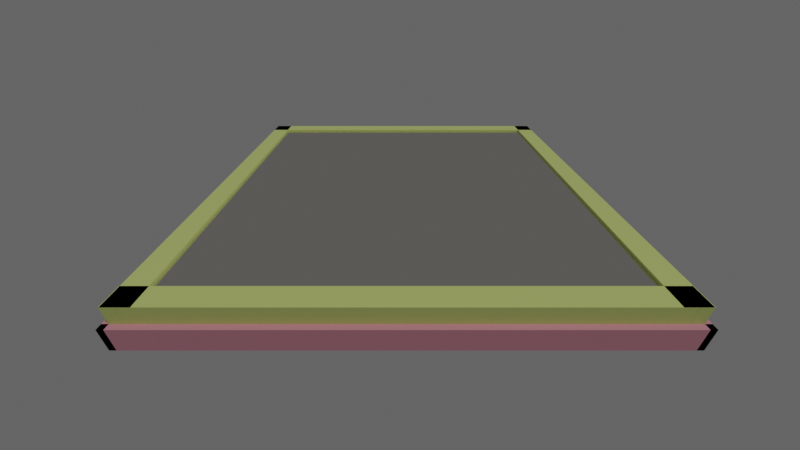 # Source: pool.blend  (saved by Blender 3.0.42; exported with 4.5.12 LTS)
import bpy
from mathutils import Matrix  # noqa: F401  (used for matrix-valued properties, if any)

bpy.ops.wm.read_factory_settings(use_empty=True)
scene = bpy.context.scene
scene.name = 'Scene'

# ---- collections
col_collection = bpy.data.collections.new('Collection'); scene.collection.children.link(col_collection)

# ---- materials (node trees are filled in below, after node groups)
mat_material_001 = bpy.data.materials.new('Material.001')
mat_material_001.use_transparent_shadow = False
mat_material_003 = bpy.data.materials.new('Material.003')
mat_material_003.use_transparent_shadow = False
mat_material_002 = bpy.data.materials.new('Material.002')
mat_material_002.use_transparent_shadow = False
mat_material_002.refraction_depth = 10.0

# ---- material node trees
mat_material_001.use_nodes = True; mat_material_001.node_tree.nodes.clear()
_N = mat_material_001.node_tree.nodes; _L = mat_material_001.node_tree.links
n0 = _N.new('ShaderNodeBsdfPrincipled'); n0.name = 'Principled BSDF'; n0.location = (10, 300)
n0.distribution = 'GGX'
n0.subsurface_method = 'BURLEY'
n0.inputs[0].default_value = (0.8, 0.3207, 0.4091, 1.0)
n0.inputs[1].default_value = 0.08257
n0.inputs[2].default_value = 0.2706
n0.inputs[3].default_value = 1.45
n0.inputs[13].default_value = 0.5917
n0.inputs[14].default_value = (0.963, 0.8742, 0.8906, 1.0)
n0.inputs[27].default_value = (0.0, 0.0, 0.0, 1.0)
n0.inputs[28].default_value = 1.0
n1 = _N.new('ShaderNodeOutputMaterial'); n1.name = 'Material Output'; n1.location = (300, 300)
_L.new(n0.outputs[0], n1.inputs[0])
n1.is_active_output = True
mat_material_003.use_nodes = True; mat_material_003.node_tree.nodes.clear()
_N = mat_material_003.node_tree.nodes; _L = mat_material_003.node_tree.links
n0 = _N.new('ShaderNodeBsdfPrincipled'); n0.name = 'Principled BSDF'; n0.location = (10, 300)
n0.distribution = 'GGX'
n0.subsurface_method = 'RANDOM_WALK_SKIN'
n0.inputs[0].default_value = (0.675, 0.8, 0.233, 1.0)
n0.inputs[3].default_value = 1.45
n0.inputs[27].default_value = (0.0, 0.0, 0.0, 1.0)
n0.inputs[28].default_value = 1.0
n1 = _N.new('ShaderNodeOutputMaterial'); n1.name = 'Material Output'; n1.location = (300, 300)
_L.new(n0.outputs[0], n1.inputs[0])
n1.is_active_output = True
mat_material_002.use_nodes = True; mat_material_002.node_tree.nodes.clear()
_N = mat_material_002.node_tree.nodes; _L = mat_material_002.node_tree.links
n0 = _N.new('ShaderNodeMix'); n0.name = 'Mix'; n0.location = (147, 169)
n0.data_type = 'RGBA'
n0.inputs[0].default_value = 0.04
n1 = _N.new('ShaderNodeMath'); n1.name = 'Math'; n1.location = (-120, 177)
n1.operation = 'MULTIPLY'
n1.inputs[1].default_value = 0.3
n2 = _N.new('ShaderNodeMath'); n2.name = 'Math.001'; n2.location = (-112, -90)
n2.operation = 'MULTIPLY'
n2.inputs[0].default_value = 0.05
n3 = _N.new('ShaderNodeOutputMaterial'); n3.name = 'Material Output'; n3.location = (193, 395)
n4 = _N.new('ShaderNodeBsdfAnisotropic'); n4.name = 'Glossy BSDF'; n4.location = (-147, 393)
n4.distribution = 'GGX'
n4.inputs[0].default_value = (0.8, 0.7646, 0.7148, 1.0)
n4.inputs[1].default_value = 0.005
n5 = _N.new('ShaderNodeTexNoise'); n5.name = 'Noise Texture'; n5.location = (-366, 193)
n5.inputs[2].default_value = 0.0
n5.inputs[3].default_value = 100.0
n5.inputs[4].default_value = 0.0
n6 = _N.new('ShaderNodeTexWave'); n6.name = 'Wave Texture'; n6.location = (-373, -65)
n6.wave_type = 'RINGS'
n6.rings_direction = 'SPHERICAL'
n6.wave_profile = 'TRI'
n6.inputs[1].default_value = 50.0
n6.inputs[2].default_value = 2.5
n6.inputs[3].default_value = 100.0
n6.inputs[5].default_value = 0.0
n7 = _N.new('ShaderNodeBsdfAnisotropic'); n7.name = 'Glossy BSDF.001'; n7.location = (-7, 370)
n7.distribution = 'GGX'
n7.inputs[1].default_value = 0.05
n8 = _N.new('ShaderNodeTexCoord'); n8.name = 'Texture Coordinate'; n8.location = (-197, 445)
_L.new(n1.outputs[0], n0.inputs[6])
_L.new(n2.outputs[0], n0.inputs[7])
_L.new(n6.outputs[1], n2.inputs[1])
_L.new(n5.outputs[0], n1.inputs[0])
_L.new(n4.outputs[0], n3.inputs[0])
_L.new(n0.outputs[2], n3.inputs[2])
_L.new(n7.outputs[0], n3.inputs[1])
_L.new(n8.outputs[6], n7.inputs[4])
n3.is_active_output = True

# ---- world
world_world = bpy.data.worlds.new('World'); scene.world = world_world
world_world.use_nodes = True; world_world.node_tree.nodes.clear()
_N = world_world.node_tree.nodes; _L = world_world.node_tree.links
n0 = _N.new('ShaderNodeOutputWorld'); n0.name = 'World Output'; n0.location = (300, 300)
n1 = _N.new('ShaderNodeBackground'); n1.name = 'Background'; n1.location = (10, 300)
n1.inputs[0].default_value = (0.1055, 0.1055, 0.1055, 1.0)
_L.new(n1.outputs[0], n0.inputs[0])
n0.is_active_output = True
world_world.color = (0.05088, 0.05088, 0.05088)
world_world.use_sun_shadow = False
world_world.sun_shadow_jitter_overblur = 0.0

# ---- cameras
cam_camera_002 = bpy.data.cameras.new('Camera.002')
cam_camera_002.lens = 15.84

# ---- lights
light_sun_001 = bpy.data.lights.new('Sun.001', 'SUN')
light_sun_001.transmission_factor = 0.0
light_sun_001.energy = 1.0
light_sun_001.shadow_soft_size = 0.125

# ---- meshes
me_cube_002 = bpy.data.meshes.new('Cube.002')
me_cube_002.from_pydata([(-1.0, -1.0, -1.0), (-1.0, -1.0, 1.0), (-1.0, 1.0, -1.0), (-1.0, 1.0, 1.0), (1.0, -1.0, -1.0), (1.0, -1.0, 1.0), (1.0, 1.0, -1.0), (1.0, 1.0, 1.0), (-1.0, 1.0, -1.0), (1.0, 1.0, -1.0), (-1.0, -159.0, -1.0), (1.0, -159.0, -1.0), (-1.0, -159.0, -1.0), (-1.0, -159.0, 1.0), (-1.0, -157.0, -1.0), (-1.0, -157.0, 1.0), (1.0, -159.0, -1.0), (1.0, -159.0, 1.0), (1.0, -157.0, -1.0), (1.0, -157.0, 1.0), (0.975, 1.0, -1.0), (0.975, 1.0, 1.0), (0.975, -159.0, -1.0), (0.975, -159.0, 1.0), (1.0, 1.0, -1.0), (1.0, 1.0, 1.0), (1.0, -159.0, -1.0), (1.0, -159.0, 1.0), (-1.0, 1.0, -1.0), (-1.0, 1.0, 1.0), (-1.0, -159.0, -1.0), (-1.0, -159.0, 1.0), (-0.975, 1.0, -1.0), (-0.975, 1.0, 1.0), (-0.975, -159.0, -1.0), (-0.975, -159.0, 1.0)], [], [(0, 1, 3, 2), (2, 3, 7, 6), (6, 7, 5, 4), (4, 5, 1, 0), (2, 6, 4, 0), (7, 3, 1, 5), (8, 9, 11, 10), (12, 13, 15, 14), (14, 15, 19, 18), (18, 19, 17, 16), (16, 17, 13, 12), (14, 18, 16, 12), (19, 15, 13, 17), (20, 21, 23, 22), (22, 23, 27, 26), (26, 27, 25, 24), (24, 25, 21, 20), (22, 26, 24, 20), (27, 23, 21, 25), (28, 29, 31, 30), (30, 31, 35, 34), (34, 35, 33, 32), (32, 33, 29, 28), (30, 34, 32, 28), (35, 31, 29, 33)])
_uv = me_cube_002.uv_layers.new(name='UVMap')
_uv.uv.foreach_set('vector', [0.375, 0.0, 0.625, 0.0, 0.625, 0.25, 0.375, 0.25, 0.375, 0.25, 0.625, 0.25, 0.625, 0.5, 0.375, 0.5, 0.375, 0.5, 0.625, 0.5, 0.625, 0.75, 0.375, 0.75, 0.375, 0.75, 0.625, 0.75, 0.625, 1.0, 0.375, 1.0, 0.125, 0.5, 0.375, 0.5, 0.375, 0.75, 0.125, 0.75, 0.625, 0.5, 0.875, 0.5, 0.875, 0.75, 0.625, 0.75, 0.0, 0.0, 1.0, 0.0, 1.0, 1.0, 0.0, 1.0, 0.375, 0.0, 0.625, 0.0, 0.625, 0.25, 0.375, 0.25, 0.375, 0.25, 0.625, 0.25, 0.625, 0.5, 0.375, 0.5, 0.375, 0.5, 0.625, 0.5, 0.625, 0.75, 0.375, 0.75, 0.375, 0.75, 0.625, 0.75, 0.625, 1.0, 0.375, 1.0, 0.125, 0.5, 0.375, 0.5, 0.375, 0.75, 0.125, 0.75, 0.625, 0.5, 0.875, 0.5, 0.875, 0.75, 0.625, 0.75, 0.375, 0.0, 0.625, 0.0, 0.625, 0.25, 0.375, 0.25, 0.375, 0.25, 0.625, 0.25, 0.625, 0.5, 0.375, 0.5, 0.375, 0.5, 0.625, 0.5, 0.625, 0.75, 0.375, 0.75, 0.375, 0.75, 0.625, 0.75, 0.625, 1.0, 0.375, 1.0, 0.125, 0.5, 0.375, 0.5, 0.375, 0.75, 0.125, 0.75, 0.625, 0.5, 0.875, 0.5, 0.875, 0.75, 0.625, 0.75, 0.375, 0.0, 0.625, 0.0, 0.625, 0.25, 0.375, 0.25, 0.375, 0.25, 0.625, 0.25, 0.625, 0.5, 0.375, 0.5, 0.375, 0.5, 0.625, 0.5, 0.625, 0.75, 0.375, 0.75, 0.375, 0.75, 0.625, 0.75, 0.625, 1.0, 0.375, 1.0, 0.125, 0.5, 0.375, 0.5, 0.375, 0.75, 0.125, 0.75, 0.625, 0.5, 0.875, 0.5, 0.875, 0.75, 0.625, 0.75])
me_cube_002.materials.append(mat_material_001)
me_cube_002.use_remesh_fix_poles = True
me_cube_002.use_remesh_preserve_attributes = False
me_cube_002.update()
me_cube_005 = bpy.data.meshes.new('Cube.005')
me_cube_005.from_pydata([(-1.0, -1.0, -1.0), (-1.0, -1.0, 1.0), (-1.0, 1.0, -1.0), (-1.0, 1.0, 1.0), (1.0, -1.0, -1.0), (1.0, -1.0, 1.0), (1.0, 1.0, -1.0), (1.0, 1.0, 1.0)], [], [(0, 1, 3, 2), (2, 3, 7, 6), (6, 7, 5, 4), (4, 5, 1, 0), (2, 6, 4, 0), (7, 3, 1, 5)])
_uv = me_cube_005.uv_layers.new(name='UVMap')
_uv.uv.foreach_set('vector', [0.375, 0.0, 0.625, 0.0, 0.625, 0.25, 0.375, 0.25, 0.375, 0.25, 0.625, 0.25, 0.625, 0.5, 0.375, 0.5, 0.375, 0.5, 0.625, 0.5, 0.625, 0.75, 0.375, 0.75, 0.375, 0.75, 0.625, 0.75, 0.625, 1.0, 0.375, 1.0, 0.125, 0.5, 0.375, 0.5, 0.375, 0.75, 0.125, 0.75, 0.625, 0.5, 0.875, 0.5, 0.875, 0.75, 0.625, 0.75])
me_cube_005.materials.append(mat_material_003)
me_cube_005.use_remesh_fix_poles = True
me_cube_005.use_remesh_preserve_attributes = False
me_cube_005.update()
me_cube_006 = bpy.data.meshes.new('Cube.006')
me_cube_006.from_pydata([(-1.0, -1.0, -1.0), (-1.0, -1.0, 1.0), (-1.0, 1.0, -1.0), (-1.0, 1.0, 1.0), (1.0, -1.0, -1.0), (1.0, -1.0, 1.0), (1.0, 1.0, -1.0), (1.0, 1.0, 1.0)], [], [(0, 1, 3, 2), (2, 3, 7, 6), (6, 7, 5, 4), (4, 5, 1, 0), (2, 6, 4, 0), (7, 3, 1, 5)])
_uv = me_cube_006.uv_layers.new(name='UVMap')
_uv.uv.foreach_set('vector', [0.375, 0.0, 0.625, 0.0, 0.625, 0.25, 0.375, 0.25, 0.375, 0.25, 0.625, 0.25, 0.625, 0.5, 0.375, 0.5, 0.375, 0.5, 0.625, 0.5, 0.625, 0.75, 0.375, 0.75, 0.375, 0.75, 0.625, 0.75, 0.625, 1.0, 0.375, 1.0, 0.125, 0.5, 0.375, 0.5, 0.375, 0.75, 0.125, 0.75, 0.625, 0.5, 0.875, 0.5, 0.875, 0.75, 0.625, 0.75])
me_cube_006.materials.append(mat_material_003)
me_cube_006.use_remesh_fix_poles = True
me_cube_006.use_remesh_preserve_attributes = False
me_cube_006.update()
me_cube_007 = bpy.data.meshes.new('Cube.007')
me_cube_007.from_pydata([(-1.0, -1.0, -1.0), (-1.0, -1.0, 1.0), (-1.0, 1.0, -1.0), (-1.0, 1.0, 1.0), (1.0, -1.0, -1.0), (1.0, -1.0, 1.0), (1.0, 1.0, -1.0), (1.0, 1.0, 1.0)], [], [(0, 1, 3, 2), (2, 3, 7, 6), (6, 7, 5, 4), (4, 5, 1, 0), (2, 6, 4, 0), (7, 3, 1, 5)])
_uv = me_cube_007.uv_layers.new(name='UVMap')
_uv.uv.foreach_set('vector', [0.375, 0.0, 0.625, 0.0, 0.625, 0.25, 0.375, 0.25, 0.375, 0.25, 0.625, 0.25, 0.625, 0.5, 0.375, 0.5, 0.375, 0.5, 0.625, 0.5, 0.625, 0.75, 0.375, 0.75, 0.375, 0.75, 0.625, 0.75, 0.625, 1.0, 0.375, 1.0, 0.125, 0.5, 0.375, 0.5, 0.375, 0.75, 0.125, 0.75, 0.625, 0.5, 0.875, 0.5, 0.875, 0.75, 0.625, 0.75])
me_cube_007.materials.append(mat_material_003)
me_cube_007.use_remesh_fix_poles = True
me_cube_007.use_remesh_preserve_attributes = False
me_cube_007.update()
me_cube_008 = bpy.data.meshes.new('Cube.008')
me_cube_008.from_pydata([(-1.0, -1.0, -1.0), (-1.0, -1.0, 1.0), (-1.0, 1.0, -1.0), (-1.0, 1.0, 1.0), (1.0, -1.0, -1.0), (1.0, -1.0, 1.0), (1.0, 1.0, -1.0), (1.0, 1.0, 1.0)], [], [(0, 1, 3, 2), (2, 3, 7, 6), (6, 7, 5, 4), (4, 5, 1, 0), (2, 6, 4, 0), (7, 3, 1, 5)])
_uv = me_cube_008.uv_layers.new(name='UVMap')
_uv.uv.foreach_set('vector', [0.375, 0.0, 0.625, 0.0, 0.625, 0.25, 0.375, 0.25, 0.375, 0.25, 0.625, 0.25, 0.625, 0.5, 0.375, 0.5, 0.375, 0.5, 0.625, 0.5, 0.625, 0.75, 0.375, 0.75, 0.375, 0.75, 0.625, 0.75, 0.625, 1.0, 0.375, 1.0, 0.125, 0.5, 0.375, 0.5, 0.375, 0.75, 0.125, 0.75, 0.625, 0.5, 0.875, 0.5, 0.875, 0.75, 0.625, 0.75])
me_cube_008.materials.append(mat_material_003)
me_cube_008.use_remesh_fix_poles = True
me_cube_008.use_remesh_preserve_attributes = False
me_cube_008.update()
me_cube_009 = bpy.data.meshes.new('Cube.009')
me_cube_009.from_pydata([(-1.0, -1.0, -1.0), (-1.0, -1.0, 1.0), (-1.0, 1.0, -1.0), (-1.0, 1.0, 1.0), (1.0, -1.0, -1.0), (1.0, -1.0, 1.0), (1.0, 1.0, -1.0), (1.0, 1.0, 1.0)], [], [(0, 1, 3, 2), (2, 3, 7, 6), (6, 7, 5, 4), (4, 5, 1, 0), (2, 6, 4, 0), (7, 3, 1, 5)])
_uv = me_cube_009.uv_layers.new(name='UVMap')
_uv.uv.foreach_set('vector', [0.375, 0.0, 0.625, 0.0, 0.625, 0.25, 0.375, 0.25, 0.375, 0.25, 0.625, 0.25, 0.625, 0.5, 0.375, 0.5, 0.375, 0.5, 0.625, 0.5, 0.625, 0.75, 0.375, 0.75, 0.375, 0.75, 0.625, 0.75, 0.625, 1.0, 0.375, 1.0, 0.125, 0.5, 0.375, 0.5, 0.375, 0.75, 0.125, 0.75, 0.625, 0.5, 0.875, 0.5, 0.875, 0.75, 0.625, 0.75])
me_cube_009.materials.append(mat_material_002)
me_cube_009.use_remesh_fix_poles = True
me_cube_009.use_remesh_preserve_attributes = False
me_cube_009.update()

# ---- objects
ob_cube_001 = bpy.data.objects.new('Cube.001', me_cube_002)
ob_cube = bpy.data.objects.new('Cube', me_cube_005)
ob_cube_002 = bpy.data.objects.new('Cube.002', me_cube_006)
ob_cube_003 = bpy.data.objects.new('Cube.003', me_cube_007)
ob_cube_004 = bpy.data.objects.new('Cube.004', me_cube_008)
ob_cube_005 = bpy.data.objects.new('Cube.005', me_cube_009)
ob_camera = bpy.data.objects.new('Camera', cam_camera_002)
ob_reflectioncubemap = bpy.data.objects.new('ReflectionCubemap', None)
ob_sun = bpy.data.objects.new('Sun', light_sun_001)

# ---- transforms, parenting, visibility, modifiers, constraints
ob_cube_001.location = (0.0, -19.75, 0.0)
ob_cube_001.scale = (20.0, -0.25, 1.0)
ob_cube_001.lock_location = (True, True, True)
ob_cube.location = (0.0, 18.5, 1.0)
ob_cube.scale = (19.5, 1.0, 1.5)
ob_cube.lock_location = (False, True, True)
ob_cube_002.location = (-0.03891, -18.5, 1.0)
ob_cube_002.scale = (19.5, 1.0, 1.5)
ob_cube_002.lock_location = (False, True, True)
ob_cube_003.location = (-18.5, 0.0, 1.0)
ob_cube_003.rotation_euler = (0.0, 0.0, 1.571)
ob_cube_003.scale = (19.5, 1.0, 1.5)
ob_cube_003.lock_location = (False, True, True)
ob_cube_004.location = (18.5, 0.0, 1.0)
ob_cube_004.rotation_euler = (0.0, 0.0, 1.571)
ob_cube_004.scale = (19.5, 1.0, 1.5)
ob_cube_004.lock_location = (True, True, True)
ob_cube_005.location = (0.0, 0.0, 1.283)
ob_cube_005.scale = (17.5, 17.5, 1.0)
ob_camera.location = (-0.4442, -35.55, 18.73)
ob_camera.rotation_euler = (1.01, -1.668e-08, 1.937e-08)
ob_camera.scale = (29.12, 4.886, 4.886)
ob_reflectioncubemap.location = (0.0, 0.0, 0.0)
ob_reflectioncubemap.rotation_euler = (-1.475, -0.0, 0.0)
ob_reflectioncubemap.scale = (16.16, 16.16, 16.16)
ob_reflectioncubemap.empty_image_offset = (0.0, 0.0)
ob_sun.location = (0.0, 0.0, 0.0)
ob_sun.rotation_euler = (0.327, 0.2874, -6.038)

# ---- collection membership
col_collection.objects.link(ob_cube_001)
col_collection.objects.link(ob_cube)
col_collection.objects.link(ob_cube_002)
col_collection.objects.link(ob_cube_003)
col_collection.objects.link(ob_cube_004)
col_collection.objects.link(ob_cube_005)
col_collection.objects.link(ob_camera)
col_collection.objects.link(ob_reflectioncubemap)
col_collection.objects.link(ob_sun)

# ---- scene / render settings (as saved in the file)
scene.camera = ob_camera
scene.frame_start = 1; scene.frame_end = 250; scene.frame_set(1)
scene.render.engine = 'BLENDER_EEVEE_NEXT'
scene.cycles.sampling_pattern = 'TABULATED_SOBOL'
scene.cycles.use_light_tree = False
scene.view_settings.view_transform = 'Filmic'
bpy.context.view_layer.update()
